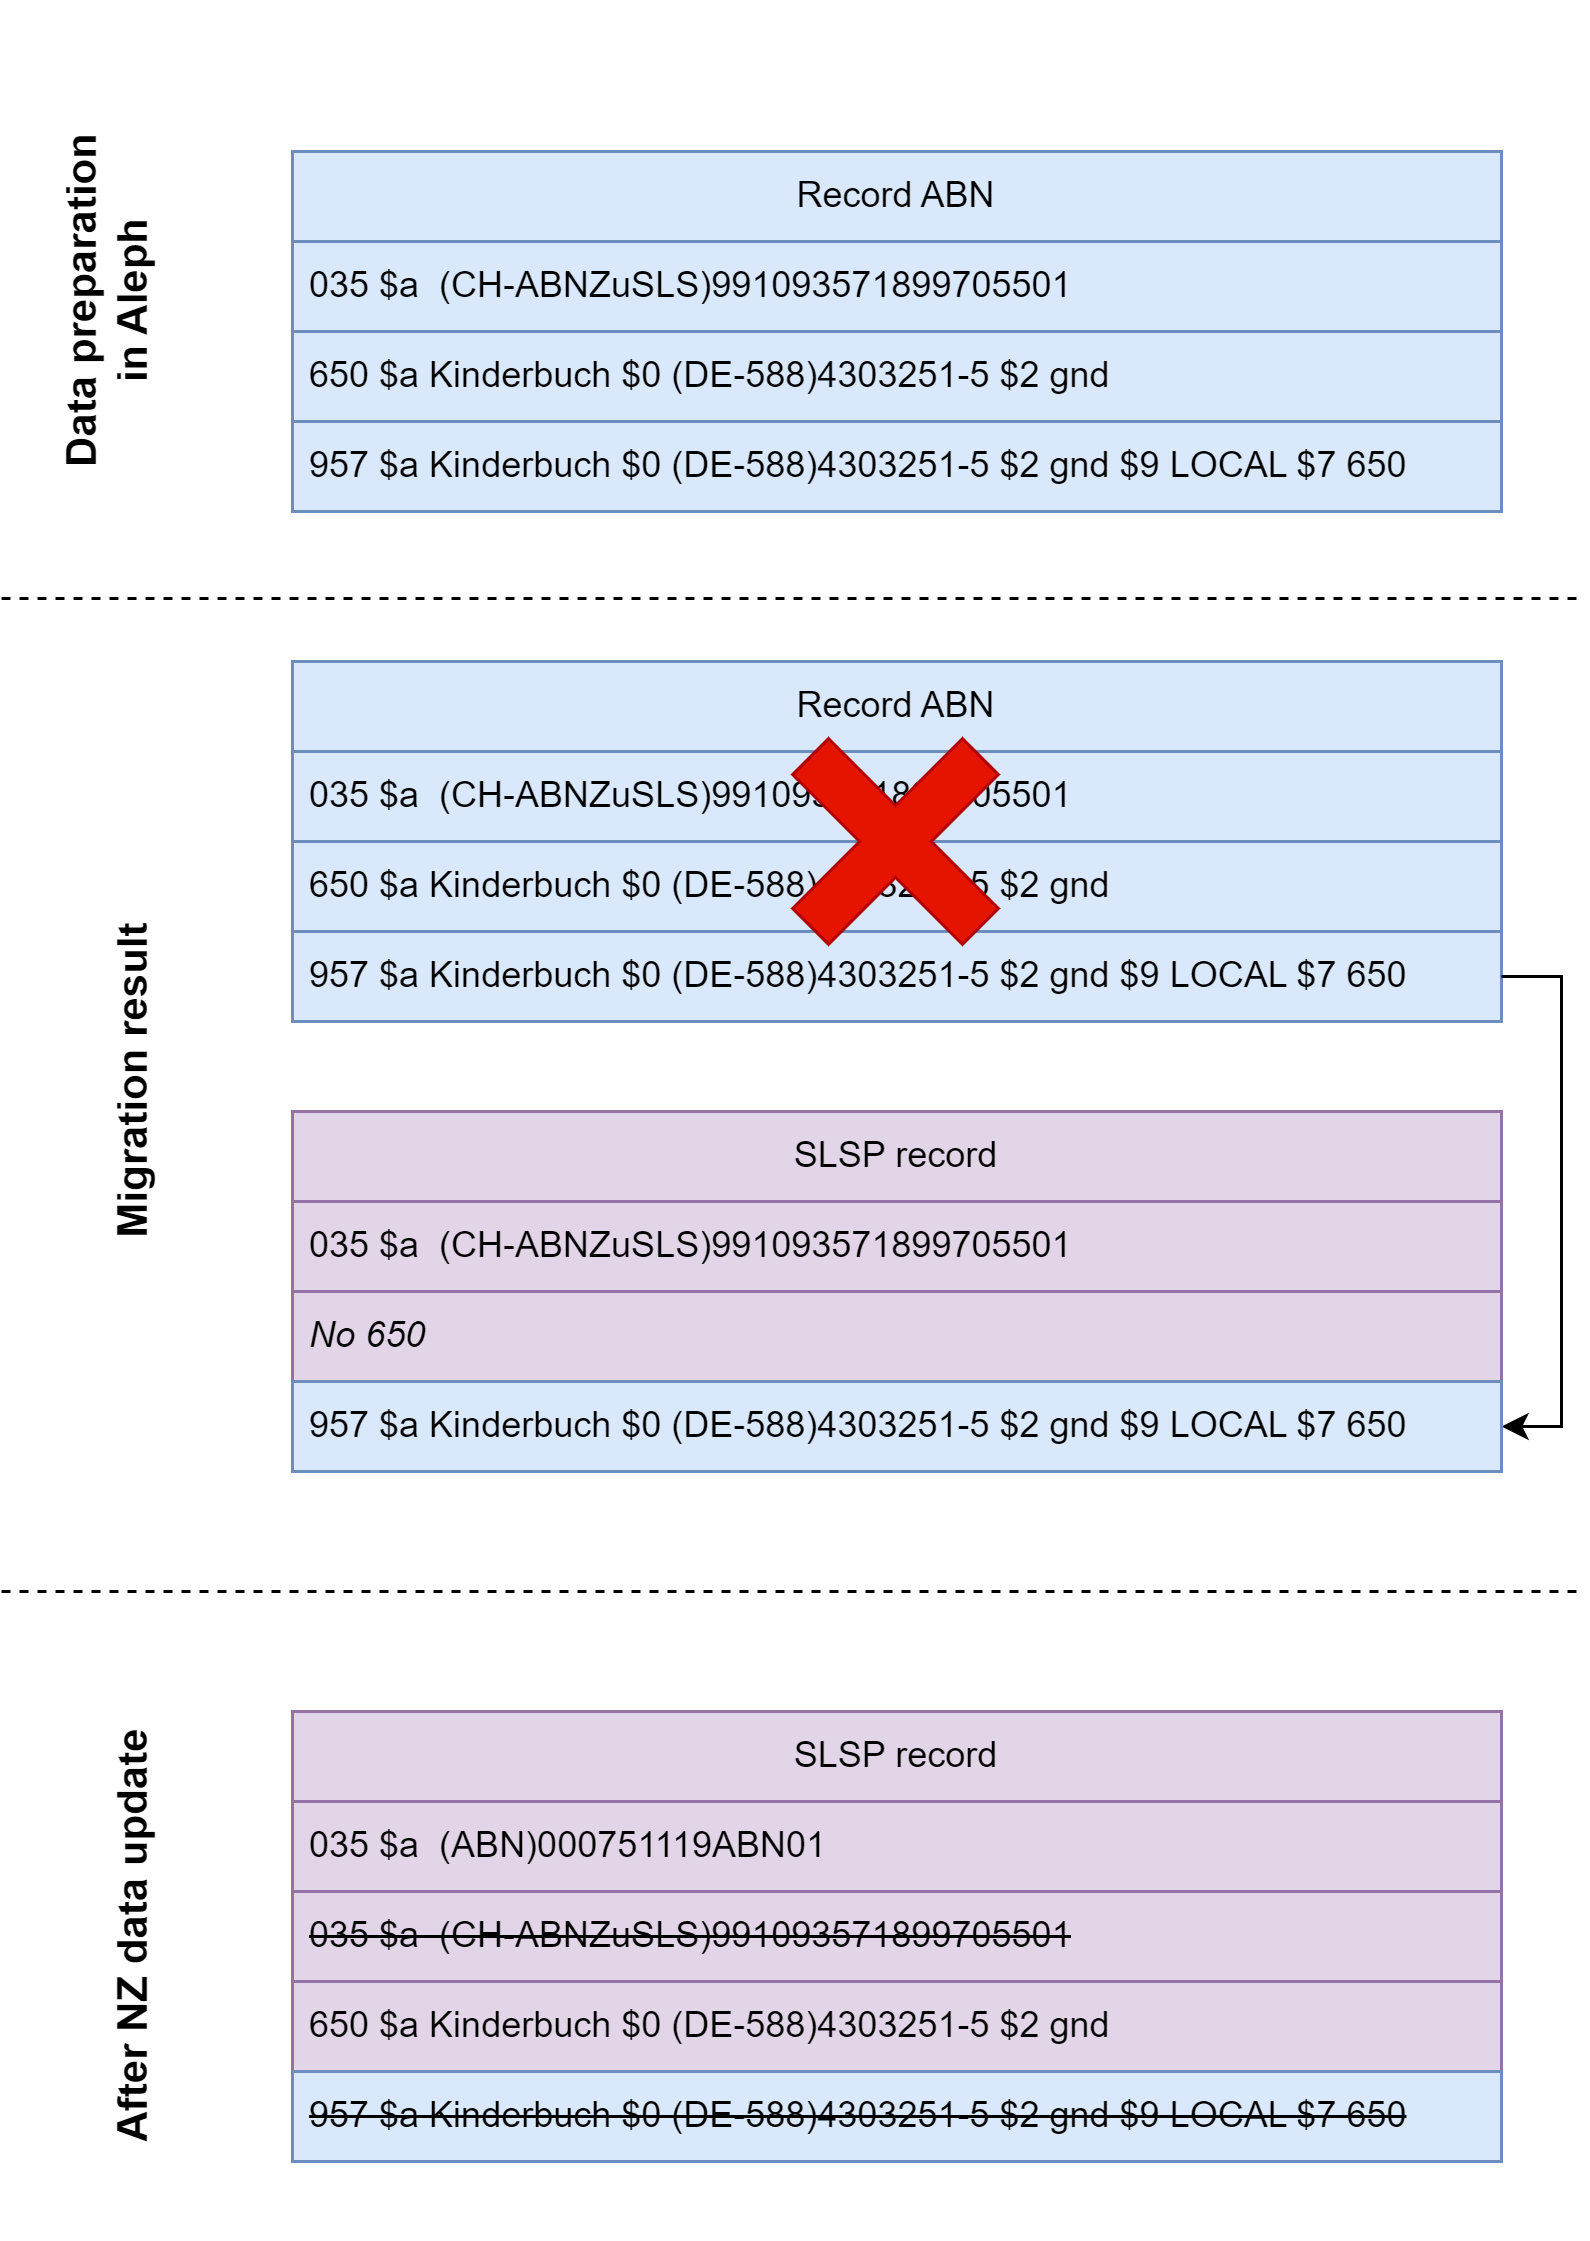

The diagram above was exported from draw.io. Its source (the exported page's mxGraphModel, read from the mxfile embedded in the PNG):
<mxGraphModel dx="1594" dy="2175" grid="1" gridSize="10" guides="1" tooltips="1" connect="1" arrows="1" fold="1" page="1" pageScale="1" pageWidth="827" pageHeight="1169" math="0" shadow="0">
  <root>
    <mxCell id="0" />
    <mxCell id="1" parent="0" />
    <mxCell id="KUI-1IEUS2pQD3cNs13f-25" value="Record ABN" style="swimlane;fontStyle=0;childLayout=stackLayout;horizontal=1;startSize=30;horizontalStack=0;resizeParent=1;resizeParentMax=0;resizeLast=0;collapsible=1;marginBottom=0;whiteSpace=wrap;html=1;fillColor=#dae8fc;strokeColor=#6c8ebf;" vertex="1" parent="1">
      <mxGeometry x="397" y="20" width="403" height="120" as="geometry" />
    </mxCell>
    <mxCell id="KUI-1IEUS2pQD3cNs13f-53" value="035 $a&amp;nbsp; (CH-ABNZuSLS)991093571899705501" style="text;strokeColor=#6c8ebf;fillColor=#dae8fc;align=left;verticalAlign=middle;spacingLeft=4;spacingRight=4;overflow=hidden;points=[[0,0.5],[1,0.5]];portConstraint=eastwest;rotatable=0;whiteSpace=wrap;html=1;" vertex="1" parent="KUI-1IEUS2pQD3cNs13f-25">
      <mxGeometry y="30" width="403" height="30" as="geometry" />
    </mxCell>
    <mxCell id="KUI-1IEUS2pQD3cNs13f-26" value="650 $a Kinderbuch $0 (DE-588)4303251-5&amp;nbsp;$2 gnd" style="text;strokeColor=#6c8ebf;fillColor=#dae8fc;align=left;verticalAlign=middle;spacingLeft=4;spacingRight=4;overflow=hidden;points=[[0,0.5],[1,0.5]];portConstraint=eastwest;rotatable=0;whiteSpace=wrap;html=1;" vertex="1" parent="KUI-1IEUS2pQD3cNs13f-25">
      <mxGeometry y="60" width="403" height="30" as="geometry" />
    </mxCell>
    <mxCell id="KUI-1IEUS2pQD3cNs13f-27" value="957 $a Kinderbuch $0 (DE-588)4303251-5&amp;nbsp;$2 gnd $9 LOCAL $7 650" style="text;strokeColor=#6c8ebf;fillColor=#dae8fc;align=left;verticalAlign=middle;spacingLeft=4;spacingRight=4;overflow=hidden;points=[[0,0.5],[1,0.5]];portConstraint=eastwest;rotatable=0;whiteSpace=wrap;html=1;" vertex="1" parent="KUI-1IEUS2pQD3cNs13f-25">
      <mxGeometry y="90" width="403" height="30" as="geometry" />
    </mxCell>
    <mxCell id="KUI-1IEUS2pQD3cNs13f-32" value="SLSP record" style="swimlane;fontStyle=0;childLayout=stackLayout;horizontal=1;startSize=30;horizontalStack=0;resizeParent=1;resizeParentMax=0;resizeLast=0;collapsible=1;marginBottom=0;whiteSpace=wrap;html=1;fillColor=#e1d5e7;strokeColor=#9673a6;" vertex="1" parent="1">
      <mxGeometry x="397" y="370" width="403" height="150" as="geometry" />
    </mxCell>
    <mxCell id="KUI-1IEUS2pQD3cNs13f-56" value="035 $a&amp;nbsp; (ABN)000751119ABN01" style="text;strokeColor=#9673a6;fillColor=#e1d5e7;align=left;verticalAlign=middle;spacingLeft=4;spacingRight=4;overflow=hidden;points=[[0,0.5],[1,0.5]];portConstraint=eastwest;rotatable=0;whiteSpace=wrap;html=1;" vertex="1" parent="KUI-1IEUS2pQD3cNs13f-32">
      <mxGeometry y="30" width="403" height="30" as="geometry" />
    </mxCell>
    <mxCell id="KUI-1IEUS2pQD3cNs13f-54" value="&lt;strike&gt;035 $a&amp;nbsp; (CH-ABNZuSLS)991093571899705501&lt;/strike&gt;" style="text;strokeColor=#9673a6;fillColor=#e1d5e7;align=left;verticalAlign=middle;spacingLeft=4;spacingRight=4;overflow=hidden;points=[[0,0.5],[1,0.5]];portConstraint=eastwest;rotatable=0;whiteSpace=wrap;html=1;" vertex="1" parent="KUI-1IEUS2pQD3cNs13f-32">
      <mxGeometry y="60" width="403" height="30" as="geometry" />
    </mxCell>
    <mxCell id="KUI-1IEUS2pQD3cNs13f-33" value="650 $a Kinderbuch $0 (DE-588)4303251-5&amp;nbsp;$2 gnd" style="text;strokeColor=#9673a6;fillColor=#e1d5e7;align=left;verticalAlign=middle;spacingLeft=4;spacingRight=4;overflow=hidden;points=[[0,0.5],[1,0.5]];portConstraint=eastwest;rotatable=0;whiteSpace=wrap;html=1;" vertex="1" parent="KUI-1IEUS2pQD3cNs13f-32">
      <mxGeometry y="90" width="403" height="30" as="geometry" />
    </mxCell>
    <mxCell id="KUI-1IEUS2pQD3cNs13f-34" value="&lt;strike&gt;957 $a Kinderbuch $0 (DE-588)4303251-5&amp;nbsp;$2 gnd $9 LOCAL $7 650&lt;/strike&gt;" style="text;strokeColor=#6c8ebf;fillColor=#dae8fc;align=left;verticalAlign=middle;spacingLeft=4;spacingRight=4;overflow=hidden;points=[[0,0.5],[1,0.5]];portConstraint=eastwest;rotatable=0;whiteSpace=wrap;html=1;" vertex="1" parent="KUI-1IEUS2pQD3cNs13f-32">
      <mxGeometry y="120" width="403" height="30" as="geometry" />
    </mxCell>
    <mxCell id="KUI-1IEUS2pQD3cNs13f-38" style="edgeStyle=orthogonalEdgeStyle;rounded=0;orthogonalLoop=1;jettySize=auto;html=1;exitX=1;exitY=0.5;exitDx=0;exitDy=0;entryX=1;entryY=0.5;entryDx=0;entryDy=0;" edge="1" parent="1" source="KUI-1IEUS2pQD3cNs13f-27" target="KUI-1IEUS2pQD3cNs13f-46">
      <mxGeometry relative="1" as="geometry">
        <mxPoint x="757" y="145" as="sourcePoint" />
      </mxGeometry>
    </mxCell>
    <mxCell id="KUI-1IEUS2pQD3cNs13f-40" value="" style="endArrow=none;dashed=1;html=1;rounded=0;" edge="1" parent="1">
      <mxGeometry width="50" height="50" relative="1" as="geometry">
        <mxPoint x="300" y="-1" as="sourcePoint" />
        <mxPoint x="827" y="-1" as="targetPoint" />
      </mxGeometry>
    </mxCell>
    <mxCell id="KUI-1IEUS2pQD3cNs13f-42" value="Migration result" style="text;html=1;strokeColor=none;fillColor=none;align=center;verticalAlign=bottom;whiteSpace=wrap;rounded=0;rotation=-90;fontStyle=1;fontSize=14;" vertex="1" parent="1">
      <mxGeometry x="235" y="140" width="200" height="40" as="geometry" />
    </mxCell>
    <mxCell id="KUI-1IEUS2pQD3cNs13f-43" value="Data preparation&lt;br&gt;in Aleph" style="text;html=1;strokeColor=none;fillColor=none;align=center;verticalAlign=bottom;whiteSpace=wrap;rounded=0;rotation=-90;fontStyle=1;fontSize=14;" vertex="1" parent="1">
      <mxGeometry x="235" y="-120" width="200" height="40" as="geometry" />
    </mxCell>
    <mxCell id="KUI-1IEUS2pQD3cNs13f-44" value="SLSP record" style="swimlane;fontStyle=0;childLayout=stackLayout;horizontal=1;startSize=30;horizontalStack=0;resizeParent=1;resizeParentMax=0;resizeLast=0;collapsible=1;marginBottom=0;whiteSpace=wrap;html=1;fillColor=#e1d5e7;strokeColor=#9673a6;" vertex="1" parent="1">
      <mxGeometry x="397" y="170" width="403" height="120" as="geometry" />
    </mxCell>
    <mxCell id="KUI-1IEUS2pQD3cNs13f-52" value="035 $a&amp;nbsp; (CH-ABNZuSLS)991093571899705501" style="text;strokeColor=#9673a6;fillColor=#e1d5e7;align=left;verticalAlign=middle;spacingLeft=4;spacingRight=4;overflow=hidden;points=[[0,0.5],[1,0.5]];portConstraint=eastwest;rotatable=0;whiteSpace=wrap;html=1;" vertex="1" parent="KUI-1IEUS2pQD3cNs13f-44">
      <mxGeometry y="30" width="403" height="30" as="geometry" />
    </mxCell>
    <mxCell id="KUI-1IEUS2pQD3cNs13f-45" value="&lt;i&gt;No 650&lt;/i&gt;" style="text;strokeColor=#9673a6;fillColor=#e1d5e7;align=left;verticalAlign=middle;spacingLeft=4;spacingRight=4;overflow=hidden;points=[[0,0.5],[1,0.5]];portConstraint=eastwest;rotatable=0;whiteSpace=wrap;html=1;" vertex="1" parent="KUI-1IEUS2pQD3cNs13f-44">
      <mxGeometry y="60" width="403" height="30" as="geometry" />
    </mxCell>
    <mxCell id="KUI-1IEUS2pQD3cNs13f-46" value="957 $a Kinderbuch $0 (DE-588)4303251-5&amp;nbsp;$2 gnd $9 LOCAL $7 650" style="text;strokeColor=#6c8ebf;fillColor=#dae8fc;align=left;verticalAlign=middle;spacingLeft=4;spacingRight=4;overflow=hidden;points=[[0,0.5],[1,0.5]];portConstraint=eastwest;rotatable=0;whiteSpace=wrap;html=1;" vertex="1" parent="KUI-1IEUS2pQD3cNs13f-44">
      <mxGeometry y="90" width="403" height="30" as="geometry" />
    </mxCell>
    <mxCell id="KUI-1IEUS2pQD3cNs13f-47" value="After NZ data update" style="text;html=1;strokeColor=none;fillColor=none;align=center;verticalAlign=bottom;whiteSpace=wrap;rounded=0;rotation=-90;fontStyle=1;fontSize=14;" vertex="1" parent="1">
      <mxGeometry x="235" y="425" width="200" height="40" as="geometry" />
    </mxCell>
    <mxCell id="KUI-1IEUS2pQD3cNs13f-49" value="" style="endArrow=none;dashed=1;html=1;rounded=0;" edge="1" parent="1">
      <mxGeometry width="50" height="50" relative="1" as="geometry">
        <mxPoint x="300" y="330" as="sourcePoint" />
        <mxPoint x="827" y="330" as="targetPoint" />
      </mxGeometry>
    </mxCell>
    <mxCell id="KUI-1IEUS2pQD3cNs13f-61" value="Record ABN" style="swimlane;fontStyle=0;childLayout=stackLayout;horizontal=1;startSize=30;horizontalStack=0;resizeParent=1;resizeParentMax=0;resizeLast=0;collapsible=1;marginBottom=0;whiteSpace=wrap;html=1;fillColor=#dae8fc;strokeColor=#6c8ebf;" vertex="1" parent="1">
      <mxGeometry x="397" y="-150" width="403" height="120" as="geometry" />
    </mxCell>
    <mxCell id="KUI-1IEUS2pQD3cNs13f-62" value="035 $a&amp;nbsp; (CH-ABNZuSLS)991093571899705501" style="text;strokeColor=#6c8ebf;fillColor=#dae8fc;align=left;verticalAlign=middle;spacingLeft=4;spacingRight=4;overflow=hidden;points=[[0,0.5],[1,0.5]];portConstraint=eastwest;rotatable=0;whiteSpace=wrap;html=1;" vertex="1" parent="KUI-1IEUS2pQD3cNs13f-61">
      <mxGeometry y="30" width="403" height="30" as="geometry" />
    </mxCell>
    <mxCell id="KUI-1IEUS2pQD3cNs13f-63" value="650 $a Kinderbuch $0 (DE-588)4303251-5&amp;nbsp;$2 gnd" style="text;strokeColor=#6c8ebf;fillColor=#dae8fc;align=left;verticalAlign=middle;spacingLeft=4;spacingRight=4;overflow=hidden;points=[[0,0.5],[1,0.5]];portConstraint=eastwest;rotatable=0;whiteSpace=wrap;html=1;" vertex="1" parent="KUI-1IEUS2pQD3cNs13f-61">
      <mxGeometry y="60" width="403" height="30" as="geometry" />
    </mxCell>
    <mxCell id="KUI-1IEUS2pQD3cNs13f-64" value="957 $a Kinderbuch $0 (DE-588)4303251-5&amp;nbsp;$2 gnd $9 LOCAL $7 650" style="text;strokeColor=#6c8ebf;fillColor=#dae8fc;align=left;verticalAlign=middle;spacingLeft=4;spacingRight=4;overflow=hidden;points=[[0,0.5],[1,0.5]];portConstraint=eastwest;rotatable=0;whiteSpace=wrap;html=1;" vertex="1" parent="KUI-1IEUS2pQD3cNs13f-61">
      <mxGeometry y="90" width="403" height="30" as="geometry" />
    </mxCell>
    <mxCell id="KUI-1IEUS2pQD3cNs13f-65" value="" style="shape=cross;whiteSpace=wrap;html=1;rotation=45;fillColor=#e51400;fontColor=#ffffff;strokeColor=#B20000;size=0.21120151712184346;" vertex="1" parent="1">
      <mxGeometry x="558" y="40" width="80" height="80" as="geometry" />
    </mxCell>
  </root>
</mxGraphModel>